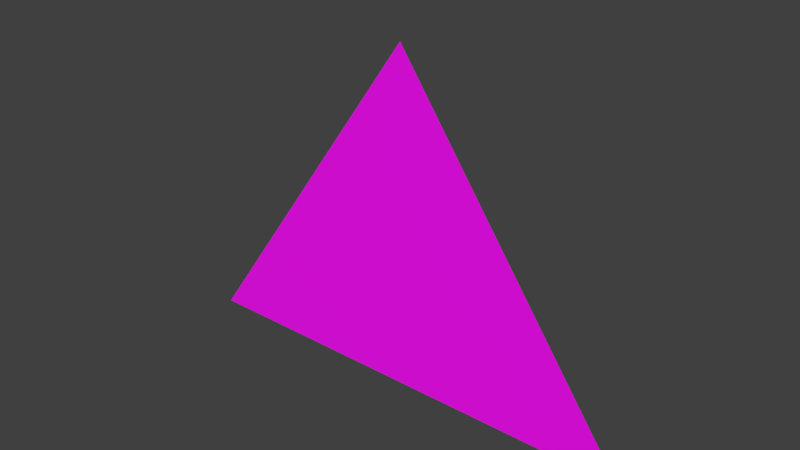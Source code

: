 # Source: icon_up.blend  (saved by Blender 2.81.16; exported with 4.5.12 LTS)
import bpy
from mathutils import Matrix  # noqa: F401  (used for matrix-valued properties, if any)

bpy.ops.wm.read_factory_settings(use_empty=True)
scene = bpy.context.scene
scene.name = 'Scene'

# ---- collections
col_collection_1 = bpy.data.collections.new('Collection 1'); scene.collection.children.link(col_collection_1)

# ---- images (referenced by path relative to the original .blend; pixels are not part of the script)
import os
ASSET_DIR = os.environ.get("B2B_ASSET_DIR", "")  # directory of the original .blend (textures are referenced by path, not embedded)
HERE = os.path.dirname(os.path.abspath(__file__))  # packed textures are extracted next to this script under _unpacked/

def load_image(name, relpath, width, height, colorspace="sRGB"):
    """Load a texture the original file referenced (path relative to the .blend, or extracted next to this script)."""
    p = next((c for c in (os.path.join(HERE, relpath), os.path.join(ASSET_DIR, relpath)) if relpath and os.path.exists(c)), "")
    if p:
        img = bpy.data.images.load(p, check_existing=True)
        img.name = name
    else:  # same state as the original file: an image datablock whose file is absent (Cycles renders it pink)
        img = bpy.data.images.new(name, width, height)
        img.source = "FILE"
        img.filepath = "//" + (relpath or name)
    img.colorspace_settings.name = colorspace
    return img
img_c64_palette_png = load_image('c64_palette.png', 'c64_palette.png', 1024, 1024, 'sRGB')

# ---- materials (node trees are filled in below, after node groups)
mat_material = bpy.data.materials.new('Material')
mat_material.use_transparent_shadow = False

# ---- material node trees
mat_material.use_nodes = True; mat_material.node_tree.nodes.clear()
_N = mat_material.node_tree.nodes; _L = mat_material.node_tree.links
n0 = _N.new('ShaderNodeOutputMaterial'); n0.name = 'Material Output'; n0.location = (300, 300)
n1 = _N.new('ShaderNodeBsdfPrincipled'); n1.name = 'Principled BSDF'; n1.location = (10, 300)
n1.distribution = 'GGX'
n1.subsurface_method = 'BURLEY'
n1.inputs[3].default_value = 1.45
n1.inputs[27].default_value = (0.0, 0.0, 0.0, 1.0)
n1.inputs[28].default_value = 1.0
n2 = _N.new('ShaderNodeTexImage'); n2.name = 'Image Texture'; n2.location = (-280, 270)
n2.image = img_c64_palette_png
_L.new(n1.outputs[0], n0.inputs[0])
_L.new(n2.outputs[0], n1.inputs[0])
n0.is_active_output = True

# ---- world
world_world = bpy.data.worlds.new('World'); scene.world = world_world
world_world.color = (0.05088, 0.05088, 0.05088)
world_world.use_sun_shadow = False
world_world.sun_shadow_jitter_overblur = 0.0
world_world.cycles.sampling_method = 'MANUAL'

# ---- meshes
me_plane_001 = bpy.data.meshes.new('Plane.001')
me_plane_001.from_pydata([(-0.07809, -0.001141, -0.03706), (0.07809, -0.001141, -0.03706), (0.0, -0.001141, 0.07412)], [], [(0, 1, 2)])
_uv = me_plane_001.uv_layers.new(name='UVMap')
_uv.uv.foreach_set('vector', [0.4286, 0.8914, 0.4697, 0.8914, 0.4491, 0.9311])
me_plane_001.materials.append(mat_material)
me_plane_001.use_remesh_fix_poles = True
me_plane_001.use_remesh_preserve_attributes = False
me_plane_001.use_mirror_vertex_groups = False
me_plane_001.update()

# ---- objects
ob_icon_up = bpy.data.objects.new('icon_up', me_plane_001)

# ---- transforms, parenting, visibility, modifiers, constraints
ob_icon_up.location = (0.0, 0.0, 0.0)
ob_icon_up.lineart.crease_threshold = 0.0

# ---- collection membership
col_collection_1.objects.link(ob_icon_up)

# ---- scene / render settings (as saved in the file)
scene.frame_start = 1; scene.frame_end = 250; scene.frame_set(1)
scene.render.engine = 'BLENDER_EEVEE_NEXT'
scene.render.resolution_percentage = 50
scene.render.dither_intensity = 0.0
scene.cycles.use_denoising = False
scene.cycles.samples = 128
scene.cycles.sampling_pattern = 'TABULATED_SOBOL'
scene.cycles.light_sampling_threshold = 0.0
scene.cycles.use_adaptive_sampling = False
scene.cycles.use_light_tree = False
scene.cycles.blur_glossy = 0.0
scene.cycles.sample_clamp_indirect = 0.0
scene.view_settings.view_transform = 'Standard'
bpy.context.view_layer.update()

# ---- added for rendering (the .blend has no active camera and no usable light): camera, sun
cam_auto = bpy.data.cameras.new('AutoCamera')
cam_auto.lens = 50.0
cam_auto.sensor_width = 36.0
cam_auto.clip_end = 1000.0
ob_auto_camera = bpy.data.objects.new('AutoCamera', cam_auto)
scene.collection.objects.link(ob_auto_camera)
ob_auto_camera.location = (0.185045, -0.223195, 0.166567)
ob_auto_camera.rotation_euler = (1.09748, -7.21219e-08, 0.694738)
scene.camera = ob_auto_camera
light_auto_sun = bpy.data.lights.new('AutoSun', 'SUN')
light_auto_sun.energy = 3.0
light_auto_sun.angle = 0.0523599
ob_auto_sun = bpy.data.objects.new('AutoSun', light_auto_sun)
scene.collection.objects.link(ob_auto_sun)
ob_auto_sun.rotation_euler = (0.872665, 0.174533, 0.523599)
bpy.context.view_layer.update()
